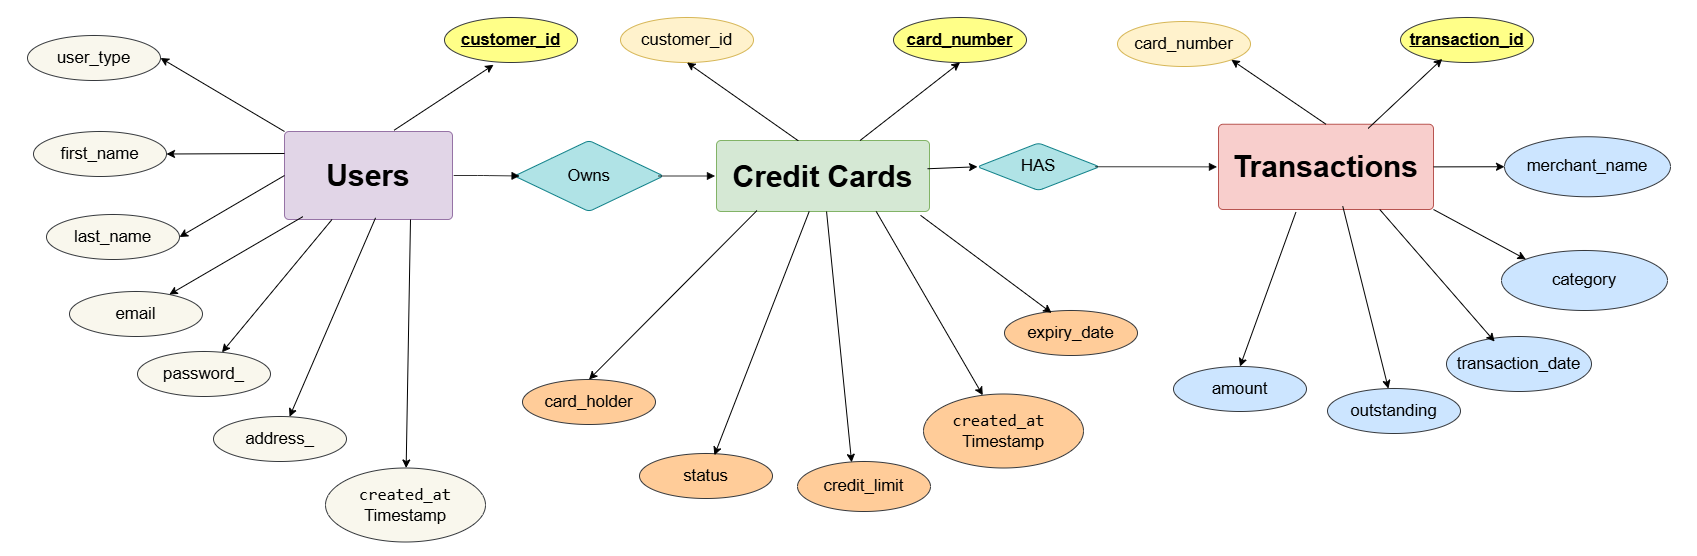

The diagram above was exported from draw.io. Its source (the exported page's mxGraphModel, read from the mxfile embedded in the PNG):
<mxGraphModel dx="1450" dy="565" grid="0" gridSize="10" guides="1" tooltips="1" connect="1" arrows="1" fold="1" page="0" pageScale="1" pageWidth="850" pageHeight="1100" math="0" shadow="0">
  <root>
    <mxCell id="0" />
    <mxCell id="1" parent="0" />
    <mxCell id="_5nc2J-OAGHR8qW_wPxn-2" value="&lt;font style=&quot;font-size: 30px;&quot;&gt;&lt;b&gt;Users&lt;/b&gt;&lt;/font&gt;" style="html=1;overflow=block;blockSpacing=1;whiteSpace=wrap;fontSize=16.7;spacing=9;rounded=1;absoluteArcSize=1;arcSize=9;strokeWidth=NaN;lucidId=bJ9wcl9yEXv8;fillColor=#e1d5e7;strokeColor=#9673a6;" parent="1" vertex="1">
      <mxGeometry x="121" y="141" width="168" height="88" as="geometry" />
    </mxCell>
    <mxCell id="_5nc2J-OAGHR8qW_wPxn-3" value="&lt;font style=&quot;font-size: 30px;&quot;&gt;&lt;b&gt;Credit Cards&lt;/b&gt;&lt;/font&gt;" style="html=1;overflow=block;blockSpacing=1;whiteSpace=wrap;fontSize=16.7;spacing=9;rounded=1;absoluteArcSize=1;arcSize=9;strokeWidth=NaN;lucidId=vJ9wx2TM6gzF;fillColor=#d5e8d4;strokeColor=#82b366;" parent="1" vertex="1">
      <mxGeometry x="553" y="150" width="213" height="71" as="geometry" />
    </mxCell>
    <mxCell id="_5nc2J-OAGHR8qW_wPxn-4" value="&lt;font style=&quot;font-size: 30px;&quot;&gt;&lt;b&gt;Transactions&lt;/b&gt;&lt;/font&gt;" style="html=1;overflow=block;blockSpacing=1;whiteSpace=wrap;fontSize=16.7;spacing=9;rounded=1;absoluteArcSize=1;arcSize=9;strokeWidth=NaN;lucidId=CJ9wFjRgvd2K;fillColor=#f8cecc;strokeColor=#b85450;" parent="1" vertex="1">
      <mxGeometry x="1055" y="133.75" width="215" height="85.25" as="geometry" />
    </mxCell>
    <mxCell id="_5nc2J-OAGHR8qW_wPxn-5" value="Owns" style="html=1;overflow=block;blockSpacing=1;whiteSpace=wrap;rhombus;fontSize=16.7;spacing=3.8;rounded=1;absoluteArcSize=1;arcSize=9;strokeWidth=NaN;lucidId=YK9wtVdjF0Sg;fillColor=#b0e3e6;strokeColor=#0e8088;" parent="1" vertex="1">
      <mxGeometry x="351" y="150" width="149" height="71" as="geometry" />
    </mxCell>
    <mxCell id="_5nc2J-OAGHR8qW_wPxn-6" value="" style="html=1;jettySize=18;whiteSpace=wrap;fontSize=13;strokeOpacity=100;strokeWidth=0.8;rounded=1;arcSize=12;edgeStyle=orthogonalEdgeStyle;startArrow=none;endArrow=block;endFill=1;exitX=1.007;exitY=0.5;exitPerimeter=0;entryX=0.034;entryY=0.5;entryPerimeter=0;lucidId=mL9wbn93Kx14;" parent="1" source="_5nc2J-OAGHR8qW_wPxn-2" target="_5nc2J-OAGHR8qW_wPxn-5" edge="1">
      <mxGeometry width="100" height="100" relative="1" as="geometry">
        <Array as="points" />
      </mxGeometry>
    </mxCell>
    <mxCell id="_5nc2J-OAGHR8qW_wPxn-7" value="" style="html=1;jettySize=18;whiteSpace=wrap;fontSize=13;strokeOpacity=100;strokeWidth=0.8;rounded=1;arcSize=12;edgeStyle=orthogonalEdgeStyle;startArrow=none;endArrow=block;endFill=1;exitX=0.966;exitY=0.5;exitPerimeter=0;entryX=-0.007;entryY=0.5;entryPerimeter=0;lucidId=IL9woMtfylGJ;" parent="1" source="_5nc2J-OAGHR8qW_wPxn-5" target="_5nc2J-OAGHR8qW_wPxn-3" edge="1">
      <mxGeometry width="100" height="100" relative="1" as="geometry">
        <Array as="points" />
      </mxGeometry>
    </mxCell>
    <mxCell id="_5nc2J-OAGHR8qW_wPxn-8" value="HAS" style="html=1;overflow=block;blockSpacing=1;whiteSpace=wrap;rhombus;fontSize=16.7;spacing=3.8;rounded=1;absoluteArcSize=1;arcSize=9;strokeWidth=NaN;lucidId=TL9wT5g38jLX;fillColor=#b0e3e6;strokeColor=#0e8088;" parent="1" vertex="1">
      <mxGeometry x="814" y="152.5" width="122" height="47.5" as="geometry" />
    </mxCell>
    <mxCell id="_5nc2J-OAGHR8qW_wPxn-9" value="" style="html=1;jettySize=18;whiteSpace=wrap;fontSize=13;strokeOpacity=100;strokeWidth=0.8;rounded=1;arcSize=12;edgeStyle=orthogonalEdgeStyle;startArrow=none;endArrow=block;endFill=1;exitX=0.966;exitY=0.5;exitPerimeter=0;entryX=-0.007;entryY=0.5;entryPerimeter=0;lucidId=2L9wy6veUTc7;" parent="1" source="_5nc2J-OAGHR8qW_wPxn-8" target="_5nc2J-OAGHR8qW_wPxn-4" edge="1">
      <mxGeometry width="100" height="100" relative="1" as="geometry">
        <Array as="points" />
      </mxGeometry>
    </mxCell>
    <mxCell id="_5nc2J-OAGHR8qW_wPxn-11" value="first_name" style="html=1;overflow=block;blockSpacing=1;whiteSpace=wrap;ellipse;fontSize=16.7;spacing=3.8;rounded=1;absoluteArcSize=1;arcSize=9;strokeWidth=NaN;lucidId=TP9wZaMDGT1c;fillColor=#f9f7ed;strokeColor=#36393d;" parent="1" vertex="1">
      <mxGeometry x="-130" y="141" width="133" height="45" as="geometry" />
    </mxCell>
    <mxCell id="_5nc2J-OAGHR8qW_wPxn-12" value="&lt;u&gt;&lt;b&gt;customer_id&lt;/b&gt;&lt;/u&gt;" style="html=1;overflow=block;blockSpacing=1;whiteSpace=wrap;ellipse;fontSize=16.7;spacing=3.8;rounded=1;absoluteArcSize=1;arcSize=9;strokeWidth=NaN;lucidId=~P9wsX7cckZs;fillColor=#ffff88;strokeColor=#36393d;" parent="1" vertex="1">
      <mxGeometry x="281" y="27" width="133" height="45" as="geometry" />
    </mxCell>
    <mxCell id="_5nc2J-OAGHR8qW_wPxn-13" value="customer_id" style="html=1;overflow=block;blockSpacing=1;whiteSpace=wrap;ellipse;fontSize=16.7;spacing=3.8;rounded=1;absoluteArcSize=1;arcSize=9;strokeWidth=NaN;lucidId=tQ9wb9zgQg_y;fillColor=#fff2cc;strokeColor=#d6b656;" parent="1" vertex="1">
      <mxGeometry x="457" y="27" width="133" height="45" as="geometry" />
    </mxCell>
    <mxCell id="_5nc2J-OAGHR8qW_wPxn-17" value="card_number" style="html=1;overflow=block;blockSpacing=1;whiteSpace=wrap;ellipse;fontSize=16.7;spacing=3.8;rounded=1;absoluteArcSize=1;arcSize=9;strokeWidth=NaN;lucidId=gR9wCAdXe6GH;fillColor=#fff2cc;strokeColor=#d6b656;" parent="1" vertex="1">
      <mxGeometry x="954" y="31" width="133" height="45" as="geometry" />
    </mxCell>
    <mxCell id="_5nc2J-OAGHR8qW_wPxn-18" value="&lt;u&gt;&lt;b&gt;transaction_id&lt;/b&gt;&lt;/u&gt;" style="html=1;overflow=block;blockSpacing=1;whiteSpace=wrap;ellipse;fontSize=16.7;spacing=3.8;rounded=1;absoluteArcSize=1;arcSize=9;strokeWidth=NaN;lucidId=tR9wgI31pIae;strokeColor=#36393d;fillColor=#ffff88;" parent="1" vertex="1">
      <mxGeometry x="1237" y="27" width="133" height="45" as="geometry" />
    </mxCell>
    <mxCell id="_5nc2J-OAGHR8qW_wPxn-19" value="merchant_name" style="html=1;overflow=block;blockSpacing=1;whiteSpace=wrap;ellipse;fontSize=16.7;spacing=3.8;rounded=1;absoluteArcSize=1;arcSize=9;strokeWidth=NaN;lucidId=zR9wimtHWGqf;fillColor=#cce5ff;strokeColor=#36393d;" parent="1" vertex="1">
      <mxGeometry x="1341" y="146.25" width="166" height="60" as="geometry" />
    </mxCell>
    <mxCell id="_5nc2J-OAGHR8qW_wPxn-21" value="" style="endArrow=classic;html=1;rounded=0;exitX=0.991;exitY=0.398;exitDx=0;exitDy=0;exitPerimeter=0;entryX=0;entryY=0.5;entryDx=0;entryDy=0;" parent="1" source="_5nc2J-OAGHR8qW_wPxn-3" target="_5nc2J-OAGHR8qW_wPxn-8" edge="1">
      <mxGeometry width="50" height="50" relative="1" as="geometry">
        <mxPoint x="694" y="470" as="sourcePoint" />
        <mxPoint x="784" y="176" as="targetPoint" />
      </mxGeometry>
    </mxCell>
    <mxCell id="_5nc2J-OAGHR8qW_wPxn-22" value="" style="endArrow=classic;html=1;rounded=0;entryX=1;entryY=0.5;entryDx=0;entryDy=0;exitX=0;exitY=0.25;exitDx=0;exitDy=0;" parent="1" source="_5nc2J-OAGHR8qW_wPxn-2" target="_5nc2J-OAGHR8qW_wPxn-11" edge="1">
      <mxGeometry width="50" height="50" relative="1" as="geometry">
        <mxPoint x="194" y="327.5" as="sourcePoint" />
        <mxPoint x="24" y="137.5" as="targetPoint" />
      </mxGeometry>
    </mxCell>
    <mxCell id="_5nc2J-OAGHR8qW_wPxn-23" value="" style="endArrow=classic;html=1;rounded=0;entryX=0.369;entryY=1.052;entryDx=0;entryDy=0;exitX=0.652;exitY=-0.014;exitDx=0;exitDy=0;entryPerimeter=0;exitPerimeter=0;" parent="1" source="_5nc2J-OAGHR8qW_wPxn-2" target="_5nc2J-OAGHR8qW_wPxn-12" edge="1">
      <mxGeometry width="50" height="50" relative="1" as="geometry">
        <mxPoint x="384" y="255" as="sourcePoint" />
        <mxPoint x="204" y="90" as="targetPoint" />
      </mxGeometry>
    </mxCell>
    <mxCell id="_5nc2J-OAGHR8qW_wPxn-25" value="" style="endArrow=classic;html=1;rounded=0;exitX=0.384;exitY=0.004;exitDx=0;exitDy=0;entryX=0.5;entryY=1;entryDx=0;entryDy=0;exitPerimeter=0;" parent="1" source="_5nc2J-OAGHR8qW_wPxn-3" target="_5nc2J-OAGHR8qW_wPxn-13" edge="1">
      <mxGeometry width="50" height="50" relative="1" as="geometry">
        <mxPoint x="699" y="160" as="sourcePoint" />
        <mxPoint x="751" y="100" as="targetPoint" />
      </mxGeometry>
    </mxCell>
    <mxCell id="_5nc2J-OAGHR8qW_wPxn-26" value="" style="endArrow=classic;html=1;rounded=0;entryX=0.314;entryY=0.92;entryDx=0;entryDy=0;exitX=0.696;exitY=0.049;exitDx=0;exitDy=0;exitPerimeter=0;entryPerimeter=0;" parent="1" source="_5nc2J-OAGHR8qW_wPxn-4" target="_5nc2J-OAGHR8qW_wPxn-18" edge="1">
      <mxGeometry width="50" height="50" relative="1" as="geometry">
        <mxPoint x="1107" y="140" as="sourcePoint" />
        <mxPoint x="1159" y="80" as="targetPoint" />
      </mxGeometry>
    </mxCell>
    <mxCell id="_5nc2J-OAGHR8qW_wPxn-27" value="" style="endArrow=classic;html=1;rounded=0;entryX=0;entryY=0.5;entryDx=0;entryDy=0;exitX=1;exitY=0.5;exitDx=0;exitDy=0;" parent="1" source="_5nc2J-OAGHR8qW_wPxn-4" target="_5nc2J-OAGHR8qW_wPxn-19" edge="1">
      <mxGeometry width="50" height="50" relative="1" as="geometry">
        <mxPoint x="1123" y="145" as="sourcePoint" />
        <mxPoint x="1209" y="78" as="targetPoint" />
      </mxGeometry>
    </mxCell>
    <mxCell id="_5nc2J-OAGHR8qW_wPxn-29" value="password_" style="html=1;overflow=block;blockSpacing=1;whiteSpace=wrap;ellipse;fontSize=16.7;spacing=3.8;rounded=1;absoluteArcSize=1;arcSize=9;strokeWidth=NaN;lucidId=TP9wZaMDGT1c;fillColor=#f9f7ed;strokeColor=#36393d;" parent="1" vertex="1">
      <mxGeometry x="-26" y="361" width="133" height="45" as="geometry" />
    </mxCell>
    <mxCell id="_5nc2J-OAGHR8qW_wPxn-30" value="" style="endArrow=classic;html=1;rounded=0;" parent="1" source="_5nc2J-OAGHR8qW_wPxn-2" target="_5nc2J-OAGHR8qW_wPxn-29" edge="1">
      <mxGeometry width="50" height="50" relative="1" as="geometry">
        <mxPoint x="122" y="195" as="sourcePoint" />
        <mxPoint x="34" y="147.5" as="targetPoint" />
      </mxGeometry>
    </mxCell>
    <mxCell id="_5nc2J-OAGHR8qW_wPxn-31" value="email" style="html=1;overflow=block;blockSpacing=1;whiteSpace=wrap;ellipse;fontSize=16.7;spacing=3.8;rounded=1;absoluteArcSize=1;arcSize=9;strokeWidth=NaN;lucidId=TP9wZaMDGT1c;fillColor=#f9f7ed;strokeColor=#36393d;" parent="1" vertex="1">
      <mxGeometry x="-94" y="301" width="133" height="45" as="geometry" />
    </mxCell>
    <mxCell id="_5nc2J-OAGHR8qW_wPxn-32" value="" style="endArrow=classic;html=1;rounded=0;exitX=0.11;exitY=0.967;exitDx=0;exitDy=0;exitPerimeter=0;" parent="1" source="_5nc2J-OAGHR8qW_wPxn-2" target="_5nc2J-OAGHR8qW_wPxn-31" edge="1">
      <mxGeometry width="50" height="50" relative="1" as="geometry">
        <mxPoint x="112" y="237" as="sourcePoint" />
        <mxPoint x="24" y="189.5" as="targetPoint" />
      </mxGeometry>
    </mxCell>
    <mxCell id="_5nc2J-OAGHR8qW_wPxn-33" value="address_" style="html=1;overflow=block;blockSpacing=1;whiteSpace=wrap;ellipse;fontSize=16.7;spacing=3.8;rounded=1;absoluteArcSize=1;arcSize=9;strokeWidth=NaN;lucidId=TP9wZaMDGT1c;fillColor=#f9f7ed;strokeColor=#36393d;" parent="1" vertex="1">
      <mxGeometry x="50" y="426" width="133" height="45" as="geometry" />
    </mxCell>
    <mxCell id="_5nc2J-OAGHR8qW_wPxn-34" value="" style="endArrow=classic;html=1;rounded=0;exitX=0.542;exitY=0.981;exitDx=0;exitDy=0;exitPerimeter=0;" parent="1" source="_5nc2J-OAGHR8qW_wPxn-2" target="_5nc2J-OAGHR8qW_wPxn-33" edge="1">
      <mxGeometry width="50" height="50" relative="1" as="geometry">
        <mxPoint x="446" y="499" as="sourcePoint" />
        <mxPoint x="290" y="471" as="targetPoint" />
      </mxGeometry>
    </mxCell>
    <mxCell id="_5nc2J-OAGHR8qW_wPxn-35" value="last_name" style="html=1;overflow=block;blockSpacing=1;whiteSpace=wrap;ellipse;fontSize=16.7;spacing=3.8;rounded=1;absoluteArcSize=1;arcSize=9;strokeWidth=NaN;lucidId=TP9wZaMDGT1c;fillColor=#f9f7ed;strokeColor=#36393d;" parent="1" vertex="1">
      <mxGeometry x="-117" y="224" width="133" height="45" as="geometry" />
    </mxCell>
    <mxCell id="_5nc2J-OAGHR8qW_wPxn-36" value="" style="endArrow=classic;html=1;rounded=0;entryX=1;entryY=0.5;entryDx=0;entryDy=0;exitX=0;exitY=0.5;exitDx=0;exitDy=0;" parent="1" source="_5nc2J-OAGHR8qW_wPxn-2" target="_5nc2J-OAGHR8qW_wPxn-35" edge="1">
      <mxGeometry width="50" height="50" relative="1" as="geometry">
        <mxPoint x="90" y="191" as="sourcePoint" />
        <mxPoint x="2" y="143.5" as="targetPoint" />
      </mxGeometry>
    </mxCell>
    <mxCell id="_5nc2J-OAGHR8qW_wPxn-42" value="&lt;code&gt;created_at&lt;br&gt;&lt;/code&gt;Timestamp" style="html=1;overflow=block;blockSpacing=1;whiteSpace=wrap;ellipse;fontSize=16.7;spacing=3.8;rounded=1;absoluteArcSize=1;arcSize=9;strokeWidth=NaN;lucidId=TP9wZaMDGT1c;fillColor=#f9f7ed;strokeColor=#36393d;" parent="1" vertex="1">
      <mxGeometry x="162" y="477.5" width="160" height="74" as="geometry" />
    </mxCell>
    <mxCell id="_5nc2J-OAGHR8qW_wPxn-43" value="" style="endArrow=classic;html=1;rounded=0;exitX=0.75;exitY=1;exitDx=0;exitDy=0;" parent="1" source="_5nc2J-OAGHR8qW_wPxn-2" target="_5nc2J-OAGHR8qW_wPxn-42" edge="1">
      <mxGeometry width="50" height="50" relative="1" as="geometry">
        <mxPoint x="363" y="238" as="sourcePoint" />
        <mxPoint x="442" y="471" as="targetPoint" />
      </mxGeometry>
    </mxCell>
    <mxCell id="_5nc2J-OAGHR8qW_wPxn-46" value="&lt;u&gt;&lt;b&gt;card_number&lt;/b&gt;&lt;/u&gt;" style="html=1;overflow=block;blockSpacing=1;whiteSpace=wrap;ellipse;fontSize=16.7;spacing=3.8;rounded=1;absoluteArcSize=1;arcSize=9;strokeWidth=NaN;lucidId=zR9wimtHWGqf;fillColor=#ffff88;strokeColor=#36393d;" parent="1" vertex="1">
      <mxGeometry x="730" y="27" width="133" height="45" as="geometry" />
    </mxCell>
    <mxCell id="_5nc2J-OAGHR8qW_wPxn-47" value="" style="endArrow=classic;html=1;rounded=0;exitX=0.674;exitY=0;exitDx=0;exitDy=0;entryX=0.5;entryY=1;entryDx=0;entryDy=0;exitPerimeter=0;" parent="1" source="_5nc2J-OAGHR8qW_wPxn-3" target="_5nc2J-OAGHR8qW_wPxn-46" edge="1">
      <mxGeometry width="50" height="50" relative="1" as="geometry">
        <mxPoint x="513" y="244" as="sourcePoint" />
        <mxPoint x="668" y="423" as="targetPoint" />
      </mxGeometry>
    </mxCell>
    <mxCell id="_5nc2J-OAGHR8qW_wPxn-51" value="credit_limit" style="html=1;overflow=block;blockSpacing=1;whiteSpace=wrap;ellipse;fontSize=16.7;spacing=3.8;rounded=1;absoluteArcSize=1;arcSize=9;strokeWidth=NaN;lucidId=zR9wimtHWGqf;fillColor=#ffcc99;strokeColor=#36393d;" parent="1" vertex="1">
      <mxGeometry x="634" y="471" width="133" height="50" as="geometry" />
    </mxCell>
    <mxCell id="_5nc2J-OAGHR8qW_wPxn-52" value="" style="endArrow=classic;html=1;rounded=0;entryX=0.407;entryY=0.017;entryDx=0;entryDy=0;entryPerimeter=0;" parent="1" source="_5nc2J-OAGHR8qW_wPxn-3" target="_5nc2J-OAGHR8qW_wPxn-51" edge="1">
      <mxGeometry width="50" height="50" relative="1" as="geometry">
        <mxPoint x="1011" y="406.25" as="sourcePoint" />
        <mxPoint x="722" y="456" as="targetPoint" />
      </mxGeometry>
    </mxCell>
    <mxCell id="_5nc2J-OAGHR8qW_wPxn-53" value="expiry_date" style="html=1;overflow=block;blockSpacing=1;whiteSpace=wrap;ellipse;fontSize=16.7;spacing=3.8;rounded=1;absoluteArcSize=1;arcSize=9;strokeWidth=NaN;lucidId=zR9wimtHWGqf;fillColor=#ffcc99;strokeColor=#36393d;" parent="1" vertex="1">
      <mxGeometry x="841" y="320" width="133" height="45" as="geometry" />
    </mxCell>
    <mxCell id="_5nc2J-OAGHR8qW_wPxn-54" value="" style="endArrow=classic;html=1;rounded=0;entryX=0.354;entryY=0.054;entryDx=0;entryDy=0;entryPerimeter=0;exitX=0.958;exitY=1.054;exitDx=0;exitDy=0;exitPerimeter=0;" parent="1" source="_5nc2J-OAGHR8qW_wPxn-3" target="_5nc2J-OAGHR8qW_wPxn-53" edge="1">
      <mxGeometry width="50" height="50" relative="1" as="geometry">
        <mxPoint x="1235" y="326.25" as="sourcePoint" />
        <mxPoint x="1331" y="226.25" as="targetPoint" />
      </mxGeometry>
    </mxCell>
    <mxCell id="_5nc2J-OAGHR8qW_wPxn-55" value="status" style="html=1;overflow=block;blockSpacing=1;whiteSpace=wrap;ellipse;fontSize=16.7;spacing=3.8;rounded=1;absoluteArcSize=1;arcSize=9;strokeWidth=NaN;lucidId=zR9wimtHWGqf;fillColor=#ffcc99;strokeColor=#36393d;" parent="1" vertex="1">
      <mxGeometry x="476" y="463" width="133" height="45" as="geometry" />
    </mxCell>
    <mxCell id="_5nc2J-OAGHR8qW_wPxn-56" value="" style="endArrow=classic;html=1;rounded=0;entryX=0.563;entryY=0.039;entryDx=0;entryDy=0;entryPerimeter=0;" parent="1" source="_5nc2J-OAGHR8qW_wPxn-3" target="_5nc2J-OAGHR8qW_wPxn-55" edge="1">
      <mxGeometry width="50" height="50" relative="1" as="geometry">
        <mxPoint x="483" y="533.25" as="sourcePoint" />
        <mxPoint x="650" y="505" as="targetPoint" />
      </mxGeometry>
    </mxCell>
    <mxCell id="_5nc2J-OAGHR8qW_wPxn-57" value="card_holder" style="html=1;overflow=block;blockSpacing=1;whiteSpace=wrap;ellipse;fontSize=16.7;spacing=3.8;rounded=1;absoluteArcSize=1;arcSize=9;strokeWidth=NaN;lucidId=zR9wimtHWGqf;fillColor=#ffcc99;strokeColor=#36393d;" parent="1" vertex="1">
      <mxGeometry x="359" y="389" width="133" height="45" as="geometry" />
    </mxCell>
    <mxCell id="_5nc2J-OAGHR8qW_wPxn-58" value="" style="endArrow=classic;html=1;rounded=0;entryX=0.5;entryY=0;entryDx=0;entryDy=0;exitX=0.19;exitY=0.987;exitDx=0;exitDy=0;exitPerimeter=0;" parent="1" source="_5nc2J-OAGHR8qW_wPxn-3" target="_5nc2J-OAGHR8qW_wPxn-57" edge="1">
      <mxGeometry width="50" height="50" relative="1" as="geometry">
        <mxPoint x="588" y="402.25" as="sourcePoint" />
        <mxPoint x="684" y="302.25" as="targetPoint" />
      </mxGeometry>
    </mxCell>
    <mxCell id="_5nc2J-OAGHR8qW_wPxn-60" value="" style="endArrow=classic;html=1;rounded=0;entryX=1;entryY=1;entryDx=0;entryDy=0;exitX=0.5;exitY=0;exitDx=0;exitDy=0;" parent="1" source="_5nc2J-OAGHR8qW_wPxn-4" target="_5nc2J-OAGHR8qW_wPxn-17" edge="1">
      <mxGeometry width="50" height="50" relative="1" as="geometry">
        <mxPoint x="996" y="134" as="sourcePoint" />
        <mxPoint x="986" y="60" as="targetPoint" />
      </mxGeometry>
    </mxCell>
    <mxCell id="_5nc2J-OAGHR8qW_wPxn-61" value="&lt;code&gt;created_at&amp;nbsp;&lt;br&gt;&lt;/code&gt;Timestamp" style="html=1;overflow=block;blockSpacing=1;whiteSpace=wrap;ellipse;fontSize=16.7;spacing=3.8;rounded=1;absoluteArcSize=1;arcSize=9;strokeWidth=NaN;lucidId=TP9wZaMDGT1c;fillColor=#ffcc99;strokeColor=#36393d;" parent="1" vertex="1">
      <mxGeometry x="760" y="403.5" width="160" height="74" as="geometry" />
    </mxCell>
    <mxCell id="_5nc2J-OAGHR8qW_wPxn-62" value="" style="endArrow=classic;html=1;rounded=0;exitX=0.75;exitY=1;exitDx=0;exitDy=0;" parent="1" source="_5nc2J-OAGHR8qW_wPxn-3" target="_5nc2J-OAGHR8qW_wPxn-61" edge="1">
      <mxGeometry width="50" height="50" relative="1" as="geometry">
        <mxPoint x="878" y="238" as="sourcePoint" />
        <mxPoint x="1071" y="469" as="targetPoint" />
      </mxGeometry>
    </mxCell>
    <mxCell id="_5nc2J-OAGHR8qW_wPxn-69" value="amount" style="html=1;overflow=block;blockSpacing=1;whiteSpace=wrap;ellipse;fontSize=16.7;spacing=3.8;rounded=1;absoluteArcSize=1;arcSize=9;strokeWidth=NaN;lucidId=zR9wimtHWGqf;fillColor=#cce5ff;strokeColor=#36393d;" parent="1" vertex="1">
      <mxGeometry x="1010" y="376" width="133" height="45" as="geometry" />
    </mxCell>
    <mxCell id="_5nc2J-OAGHR8qW_wPxn-70" value="" style="endArrow=classic;html=1;rounded=0;entryX=0.5;entryY=0;entryDx=0;entryDy=0;exitX=0.36;exitY=1.031;exitDx=0;exitDy=0;exitPerimeter=0;" parent="1" source="_5nc2J-OAGHR8qW_wPxn-4" target="_5nc2J-OAGHR8qW_wPxn-69" edge="1">
      <mxGeometry width="50" height="50" relative="1" as="geometry">
        <mxPoint x="1092" y="450" as="sourcePoint" />
        <mxPoint x="1090" y="352" as="targetPoint" />
      </mxGeometry>
    </mxCell>
    <mxCell id="_5nc2J-OAGHR8qW_wPxn-75" value="outstanding" style="html=1;overflow=block;blockSpacing=1;whiteSpace=wrap;ellipse;fontSize=16.7;spacing=3.8;rounded=1;absoluteArcSize=1;arcSize=9;strokeWidth=NaN;lucidId=zR9wimtHWGqf;fillColor=#cce5ff;strokeColor=#36393d;" parent="1" vertex="1">
      <mxGeometry x="1164" y="398" width="133" height="45" as="geometry" />
    </mxCell>
    <mxCell id="_5nc2J-OAGHR8qW_wPxn-76" value="" style="endArrow=classic;html=1;rounded=0;exitX=0.578;exitY=0.962;exitDx=0;exitDy=0;exitPerimeter=0;" parent="1" source="_5nc2J-OAGHR8qW_wPxn-4" target="_5nc2J-OAGHR8qW_wPxn-75" edge="1">
      <mxGeometry width="50" height="50" relative="1" as="geometry">
        <mxPoint x="1261" y="544" as="sourcePoint" />
        <mxPoint x="1259" y="446" as="targetPoint" />
      </mxGeometry>
    </mxCell>
    <mxCell id="_5nc2J-OAGHR8qW_wPxn-77" value="transaction_date" style="html=1;overflow=block;blockSpacing=1;whiteSpace=wrap;ellipse;fontSize=16.7;spacing=3.8;rounded=1;absoluteArcSize=1;arcSize=9;strokeWidth=NaN;lucidId=zR9wimtHWGqf;fillColor=#cce5ff;strokeColor=#36393d;" parent="1" vertex="1">
      <mxGeometry x="1283" y="346" width="145" height="55" as="geometry" />
    </mxCell>
    <mxCell id="_5nc2J-OAGHR8qW_wPxn-78" value="" style="endArrow=classic;html=1;rounded=0;entryX=0.332;entryY=0.092;entryDx=0;entryDy=0;exitX=0.75;exitY=1;exitDx=0;exitDy=0;entryPerimeter=0;" parent="1" source="_5nc2J-OAGHR8qW_wPxn-4" target="_5nc2J-OAGHR8qW_wPxn-77" edge="1">
      <mxGeometry width="50" height="50" relative="1" as="geometry">
        <mxPoint x="1198" y="251" as="sourcePoint" />
        <mxPoint x="1289" y="158" as="targetPoint" />
      </mxGeometry>
    </mxCell>
    <mxCell id="35aZc96EodFb-b-Eg4pE-1" value="user_type" style="html=1;overflow=block;blockSpacing=1;whiteSpace=wrap;ellipse;fontSize=16.7;spacing=3.8;rounded=1;absoluteArcSize=1;arcSize=9;strokeWidth=NaN;lucidId=TP9wZaMDGT1c;fillColor=#f9f7ed;strokeColor=#36393d;" parent="1" vertex="1">
      <mxGeometry x="-136" y="45" width="133" height="45" as="geometry" />
    </mxCell>
    <mxCell id="35aZc96EodFb-b-Eg4pE-2" value="" style="endArrow=classic;html=1;rounded=0;entryX=1;entryY=0.5;entryDx=0;entryDy=0;exitX=0;exitY=0;exitDx=0;exitDy=0;" parent="1" source="_5nc2J-OAGHR8qW_wPxn-2" target="35aZc96EodFb-b-Eg4pE-1" edge="1">
      <mxGeometry width="50" height="50" relative="1" as="geometry">
        <mxPoint x="115" y="67" as="sourcePoint" />
        <mxPoint x="18" y="41.5" as="targetPoint" />
      </mxGeometry>
    </mxCell>
    <mxCell id="35aZc96EodFb-b-Eg4pE-3" value="category" style="html=1;overflow=block;blockSpacing=1;whiteSpace=wrap;ellipse;fontSize=16.7;spacing=3.8;rounded=1;absoluteArcSize=1;arcSize=9;strokeWidth=NaN;lucidId=zR9wimtHWGqf;fillColor=#cce5ff;strokeColor=#36393d;" parent="1" vertex="1">
      <mxGeometry x="1338" y="260" width="166" height="60" as="geometry" />
    </mxCell>
    <mxCell id="35aZc96EodFb-b-Eg4pE-4" value="" style="endArrow=classic;html=1;rounded=0;entryX=0;entryY=0;entryDx=0;entryDy=0;exitX=1;exitY=1;exitDx=0;exitDy=0;" parent="1" source="_5nc2J-OAGHR8qW_wPxn-4" target="35aZc96EodFb-b-Eg4pE-3" edge="1">
      <mxGeometry width="50" height="50" relative="1" as="geometry">
        <mxPoint x="1273" y="278" as="sourcePoint" />
        <mxPoint x="1238" y="180" as="targetPoint" />
      </mxGeometry>
    </mxCell>
    <mxCell id="35aZc96EodFb-b-Eg4pE-5" style="edgeStyle=orthogonalEdgeStyle;rounded=0;orthogonalLoop=1;jettySize=auto;html=1;exitX=0.5;exitY=1;exitDx=0;exitDy=0;" parent="1" source="_5nc2J-OAGHR8qW_wPxn-77" target="_5nc2J-OAGHR8qW_wPxn-77" edge="1">
      <mxGeometry relative="1" as="geometry" />
    </mxCell>
  </root>
</mxGraphModel>